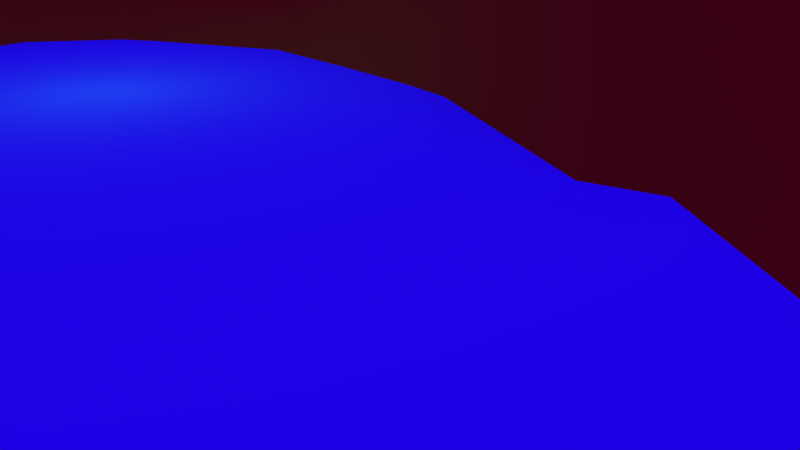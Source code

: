 # Source: af-flyCam.blend  (saved by Blender 2.72.0; exported with 4.5.12 LTS)
import bpy
from mathutils import Matrix  # noqa: F401  (used for matrix-valued properties, if any)

bpy.ops.wm.read_factory_settings(use_empty=True)
scene = bpy.context.scene
scene.name = 'Scene'

# ---- collections
col_collection_1 = bpy.data.collections.new('Collection 1'); scene.collection.children.link(col_collection_1)
col_pot = bpy.data.collections.new('pot')  # instanced only; not linked into the scene
col_tree = bpy.data.collections.new('tree')  # instanced only; not linked into the scene

# ---- images (referenced by path relative to the original .blend; pixels are not part of the script)
import os
ASSET_DIR = os.environ.get("B2B_ASSET_DIR", "")  # directory of the original .blend (textures are referenced by path, not embedded)
HERE = os.path.dirname(os.path.abspath(__file__))  # packed textures are extracted next to this script under _unpacked/

def load_image(name, relpath, width, height, colorspace="sRGB"):
    """Load a texture the original file referenced (path relative to the .blend, or extracted next to this script)."""
    p = next((c for c in (os.path.join(HERE, relpath), os.path.join(ASSET_DIR, relpath)) if relpath and os.path.exists(c)), "")
    if p:
        img = bpy.data.images.load(p, check_existing=True)
        img.name = name
    else:  # same state as the original file: an image datablock whose file is absent (Cycles renders it pink)
        img = bpy.data.images.new(name, width, height)
        img.source = "FILE"
        img.filepath = "//" + (relpath or name)
    img.colorspace_settings.name = colorspace
    return img
img_hdri_sky_029_1_1_jpg = load_image('hdri_sky_029_1_1.jpg', 'hdri_sky_029_1_1.jpg', 1024, 1024, 'sRGB')

# ---- materials (node trees are filled in below, after node groups)
mat_material_002 = bpy.data.materials.new('Material.002')
mat_material_002.alpha_threshold = 0.0
mat_material_002.diffuse_color = (0.01237, 0.3458, 0.8, 1.0)
mat_material_002.roughness = 0.5
mat_material_001 = bpy.data.materials.new('Material.001')
mat_material_001.alpha_threshold = 0.0
mat_material_001.diffuse_color = (0.04101, 0.2668, 0.007034, 1.0)
mat_material_001.roughness = 0.5

# ---- material node trees

# ---- world
world_world = bpy.data.worlds.new('World'); scene.world = world_world
world_world.use_nodes = True; world_world.node_tree.nodes.clear()
_N = world_world.node_tree.nodes; _L = world_world.node_tree.links
n0 = _N.new('ShaderNodeOutputWorld'); n0.name = 'World Output'; n0.location = (300, 300)
n1 = _N.new('ShaderNodeBackground'); n1.name = 'Background'; n1.location = (10, 300)
n2 = _N.new('ShaderNodeTexEnvironment'); n2.name = 'Environment Texture'; n2.location = (-180, 300)
n2.width = 140
n2.image = img_hdri_sky_029_1_1_jpg
_L.new(n1.outputs[0], n0.inputs[0])
_L.new(n2.outputs[0], n1.inputs[0])
n0.is_active_output = True
world_world.color = (0.05088, 0.05088, 0.05088)
world_world.use_sun_shadow = False
world_world.sun_shadow_jitter_overblur = 0.0
world_world.cycles.sampling_method = 'MANUAL'
world_world.cycles.sample_map_resolution = 256

# ---- cameras
cam_camera = bpy.data.cameras.new('Camera')
cam_camera.clip_end = 100.0
cam_camera.lens = 35.0
cam_camera.sensor_width = 32.0
cam_camera.sensor_height = 18.0
cam_camera.ortho_scale = 7.314
cam_camera.dof.focus_distance = 0.0

# ---- lights
light_lamp = bpy.data.lights.new('Lamp', 'POINT')
light_lamp.transmission_factor = 0.0
light_lamp.cutoff_distance = 30.0
light_lamp.energy = 100.0
light_lamp.shadow_buffer_clip_start = 1.001
light_lamp.shadow_soft_size = 0.1
light_lamp.shadow_maximum_resolution = 0.006
light_lamp.use_absolute_resolution = True
light_lamp.cycles.use_multiple_importance_sampling = False

# ---- meshes
me_plane_001 = bpy.data.meshes.new('Plane.001')
me_plane_001.from_pydata([(-1.0, -1.0, 0.0), (1.0, -1.0, 0.0), (-1.0, 1.0, 0.0), (1.0, 1.0, 0.0)], [], [(0, 1, 3, 2)])
me_plane_001.polygons.foreach_set('use_smooth', [True] * 1)
me_plane_001.materials.append(mat_material_002)
me_plane_001.use_remesh_preserve_volume = False
me_plane_001.use_remesh_preserve_attributes = False
me_plane_001.use_mirror_vertex_groups = False
me_plane_001.update()
me_plane = bpy.data.meshes.new('Plane')
me_plane.from_pydata([(-1.0, -1.0, 0.0), (1.0, -1.01, 0.08389), (-1.0, 0.9284, 0.2973), (1.0, 1.0, 0.007102), (-1.0, -0.0009691, 0.004022), (0.0, -1.0, 0.0007699), (1.0, -0.01009, 0.08389), (-3.556e-10, 0.999, 0.01124), (0.0, -9.256e-05, -0.2829), (-1.0, -0.5, 0.0), (0.5, -1.01, 0.08389), (1.0, 0.5, 0.007102), (-0.5, 0.9284, 0.2973), (-1.0, 0.4284, 0.2973), (-0.5, -1.0, 0.0), (1.0, -0.5251, 0.209), (0.5, 1.0, 0.1433), (-3.556e-10, 0.499, -0.03796), (0.0, -0.5043, -0.01008), (-0.5, -0.0009691, -0.04474), (0.5, -0.01009, 0.03854), (0.5, 0.5, 0.1433), (-0.5, 0.4284, 0.2973), (-0.5, -0.5, -0.0221), (0.5, -0.5251, 0.209), (-1.0, -0.75, 0.0), (0.75, -1.015, 0.1216), (1.0, 0.75, 0.03555), (-0.75, 0.9119, 0.3657), (-1.0, 0.2221, 0.116), (-0.25, -1.0, 0.0), (1.0, -0.2712, 0.1763), (0.25, 1.0, 0.09699), (-3.065e-09, 0.7416, 0.06932), (0.0, -0.2515, -0.1829), (-0.75, -0.008352, 0.03466), (0.25, -0.005903, -0.1448), (-1.0, -0.25, 0.0), (0.25, -1.006, 0.0491), (1.0, 0.2485, 0.01273), (-0.25, 0.9721, 0.116), (-1.0, 0.6619, 0.3657), (-0.75, -1.0, 0.0), (1.0, -0.7712, 0.1763), (0.75, 1.0, 0.09699), (0.0, 0.25, -0.1966), (0.0, -0.7515, 0.01273), (-0.25, 0.0, -0.1967), (0.75, -0.01462, 0.1216), (0.5, 0.75, 0.2068), (0.5, 0.2485, 0.03867), (0.25, 0.5, 0.09025), (0.75, 0.5, 0.09699), (-0.5, 0.6619, 0.3657), (-0.5, 0.2221, 0.1063), (-0.75, 0.4119, 0.3657), (-0.25, 0.4721, 0.1031), (-0.5, -0.25, -0.01232), (-0.5, -0.75, -0.002578), (-0.75, -0.5, -0.002578), (-0.25, -0.5, -0.01232), (0.5, -0.2712, 0.1732), (0.5, -0.7712, 0.1763), (0.25, -0.5146, 0.1169), (0.75, -0.5301, 0.3099), (0.75, 0.75, 0.1433), (-0.25, 0.7044, 0.1892), (-0.25, -0.25, -0.1331), (0.75, -0.2751, 0.209), (0.25, 0.75, 0.1433), (0.25, 0.2499, -0.1252), (0.75, 0.2457, 0.04225), (-0.75, 0.6416, 0.4499), (-0.75, 0.2044, 0.1892), (-0.25, 0.2368, -0.08149), (-0.75, -0.25, 0.0), (-0.75, -0.75, 0.0), (-0.25, -0.75, 0.0), (0.25, -0.2601, -0.03883), (0.25, -0.7601, 0.08389), (0.75, -0.7751, 0.209)], [], [(65, 27, 3, 44), (66, 33, 7, 40), (67, 34, 8, 47), (68, 31, 6, 48), (69, 49, 16, 32), (70, 50, 21, 51), (71, 39, 11, 52), (72, 53, 12, 28), (73, 54, 22, 55), (74, 45, 17, 56), (75, 57, 19, 35), (76, 58, 23, 59), (77, 46, 18, 60), (78, 61, 20, 36), (79, 62, 24, 63), (80, 43, 15, 64), (49, 65, 44, 16), (21, 52, 65, 49), (52, 11, 27, 65), (53, 66, 40, 12), (22, 56, 66, 53), (56, 17, 33, 66), (57, 67, 47, 19), (23, 60, 67, 57), (60, 18, 34, 67), (61, 68, 48, 20), (24, 64, 68, 61), (64, 15, 31, 68), (33, 69, 32, 7), (17, 51, 69, 33), (51, 21, 49, 69), (45, 70, 51, 17), (8, 36, 70, 45), (36, 20, 50, 70), (50, 71, 52, 21), (20, 48, 71, 50), (48, 6, 39, 71), (41, 72, 28, 2), (13, 55, 72, 41), (55, 22, 53, 72), (29, 73, 55, 13), (4, 35, 73, 29), (35, 19, 54, 73), (54, 74, 56, 22), (19, 47, 74, 54), (47, 8, 45, 74), (37, 75, 35, 4), (9, 59, 75, 37), (59, 23, 57, 75), (25, 76, 59, 9), (0, 42, 76, 25), (42, 14, 58, 76), (58, 77, 60, 23), (14, 30, 77, 58), (30, 5, 46, 77), (34, 78, 36, 8), (18, 63, 78, 34), (63, 24, 61, 78), (46, 79, 63, 18), (5, 38, 79, 46), (38, 10, 62, 79), (62, 80, 64, 24), (10, 26, 80, 62), (26, 1, 43, 80)])
me_plane.polygons.foreach_set('use_smooth', [True] * 64)
me_plane.materials.append(mat_material_001)
me_plane.use_remesh_preserve_volume = False
me_plane.use_remesh_preserve_attributes = False
me_plane.use_mirror_vertex_groups = False
me_plane.update()

# ---- objects
ob_pot = bpy.data.objects.new('pot', None)
ob_tree_011 = bpy.data.objects.new('tree.011', None)
ob_tree_010 = bpy.data.objects.new('tree.010', None)
ob_tree_009 = bpy.data.objects.new('tree.009', None)
ob_tree_008 = bpy.data.objects.new('tree.008', None)
ob_tree_007 = bpy.data.objects.new('tree.007', None)
ob_tree_006 = bpy.data.objects.new('tree.006', None)
ob_tree_005 = bpy.data.objects.new('tree.005', None)
ob_tree_004 = bpy.data.objects.new('tree.004', None)
ob_tree_003 = bpy.data.objects.new('tree.003', None)
ob_tree_002 = bpy.data.objects.new('tree.002', None)
ob_tree_001 = bpy.data.objects.new('tree.001', None)
ob_tree = bpy.data.objects.new('tree', None)
ob_plane_001 = bpy.data.objects.new('Plane.001', me_plane_001)
ob_plane = bpy.data.objects.new('Plane', me_plane)
ob_lamp = bpy.data.objects.new('Lamp', light_lamp)
ob_camera = bpy.data.objects.new('Camera', cam_camera)

# ---- transforms, parenting, visibility, modifiers, constraints
ob_pot.location = (-12.1, -20.35, 1.487)
ob_pot.scale = (0.2804, 0.2804, 0.2804)
ob_pot.empty_image_offset = (0.0, 0.0)
ob_pot.show_instancer_for_render = False
ob_pot.instance_type = 'COLLECTION'
ob_pot.lineart.crease_threshold = 0.0
ob_tree_011.location = (20.91, -13.91, 8.622)
ob_tree_011.scale = (0.2398, 0.2398, 0.2398)
ob_tree_011.empty_image_offset = (0.0, 0.0)
ob_tree_011.show_instancer_for_render = False
ob_tree_011.instance_type = 'COLLECTION'
ob_tree_011.lineart.crease_threshold = 0.0
ob_tree_010.location = (14.69, -11.1, 6.485)
ob_tree_010.scale = (0.2398, 0.2398, 0.2398)
ob_tree_010.empty_image_offset = (0.0, 0.0)
ob_tree_010.show_instancer_for_render = False
ob_tree_010.instance_type = 'COLLECTION'
ob_tree_010.lineart.crease_threshold = 0.0
ob_tree_009.location = (3.293, -17.72, 2.584)
ob_tree_009.scale = (0.2398, 0.2398, 0.2398)
ob_tree_009.empty_image_offset = (0.0, 0.0)
ob_tree_009.show_instancer_for_render = False
ob_tree_009.instance_type = 'COLLECTION'
ob_tree_009.lineart.crease_threshold = 0.0
ob_tree_008.location = (-10.98, -26.33, 1.433)
ob_tree_008.scale = (0.2398, 0.2398, 0.2398)
ob_tree_008.empty_image_offset = (0.0, 0.0)
ob_tree_008.show_instancer_for_render = False
ob_tree_008.instance_type = 'COLLECTION'
ob_tree_008.lineart.crease_threshold = 0.0
ob_tree_007.location = (-25.03, -15.02, 1.02)
ob_tree_007.scale = (0.2398, 0.2398, 0.2398)
ob_tree_007.empty_image_offset = (0.0, 0.0)
ob_tree_007.show_instancer_for_render = False
ob_tree_007.instance_type = 'COLLECTION'
ob_tree_007.lineart.crease_threshold = 0.0
ob_tree_006.location = (-17.92, 5.106, 4.226)
ob_tree_006.scale = (0.2398, 0.2398, 0.2398)
ob_tree_006.empty_image_offset = (0.0, 0.0)
ob_tree_006.show_instancer_for_render = False
ob_tree_006.instance_type = 'COLLECTION'
ob_tree_006.lineart.crease_threshold = 0.0
ob_tree_005.location = (-23.83, -2.838, 1.997)
ob_tree_005.scale = (0.2398, 0.2398, 0.2398)
ob_tree_005.empty_image_offset = (0.0, 0.0)
ob_tree_005.show_instancer_for_render = False
ob_tree_005.instance_type = 'COLLECTION'
ob_tree_005.lineart.crease_threshold = 0.0
ob_tree_004.location = (-11.67, 13.67, 7.083)
ob_tree_004.scale = (0.2398, 0.2398, 0.2398)
ob_tree_004.empty_image_offset = (0.0, 0.0)
ob_tree_004.show_instancer_for_render = False
ob_tree_004.instance_type = 'COLLECTION'
ob_tree_004.lineart.crease_threshold = 0.0
ob_tree_003.location = (-8.681, 13.3, 4.05)
ob_tree_003.scale = (0.2398, 0.2398, 0.2398)
ob_tree_003.empty_image_offset = (0.0, 0.0)
ob_tree_003.show_instancer_for_render = False
ob_tree_003.instance_type = 'COLLECTION'
ob_tree_003.lineart.crease_threshold = 0.0
ob_tree_002.location = (7.404, 15.18, 3.497)
ob_tree_002.scale = (0.2398, 0.2398, 0.2398)
ob_tree_002.empty_image_offset = (0.0, 0.0)
ob_tree_002.show_instancer_for_render = False
ob_tree_002.instance_type = 'COLLECTION'
ob_tree_002.lineart.crease_threshold = 0.0
ob_tree_001.location = (15.07, 7.17, 1.89)
ob_tree_001.scale = (0.2398, 0.2398, 0.2398)
ob_tree_001.empty_image_offset = (0.0, 0.0)
ob_tree_001.show_instancer_for_render = False
ob_tree_001.instance_type = 'COLLECTION'
ob_tree_001.lineart.crease_threshold = 0.0
ob_tree.location = (17.28, 0.0, 2.462)
ob_tree.scale = (0.2398, 0.2398, 0.2398)
ob_tree.empty_image_offset = (0.0, 0.0)
ob_tree.show_instancer_for_render = False
ob_tree.instance_type = 'COLLECTION'
ob_tree.lineart.crease_threshold = 0.0
ob_plane_001.location = (-0.2842, -0.4039, 1.414)
ob_plane_001.scale = (28.31, 28.31, 28.31)
ob_plane_001.lineart.crease_threshold = 0.0
ob_plane.location = (0.0, 0.0, 1.521)
ob_plane.scale = (31.01, 31.01, 31.01)
ob_plane.lineart.crease_threshold = 0.0
ob_lamp.location = (4.076, 1.005, 5.904)
ob_lamp.rotation_euler = (0.6503, 0.05522, 1.866)
ob_lamp.lock_rotations_4d = False
ob_lamp.empty_display_type = 'ARROWS'
ob_lamp.color = (0.0, 0.0, 0.0, 0.0)
ob_lamp.lineart.crease_threshold = 0.0
ob_camera.location = (-19.47, -19.01, 7.836)
ob_camera.rotation_euler = (1.205, -0.001065, 5.088)
ob_camera.scale = (3.419, 3.419, 3.419)
ob_camera.lock_rotations_4d = False
ob_camera.empty_display_type = 'ARROWS'
ob_camera.color = (0.0, 0.0, 0.0, 0.0)
ob_camera.display_type = 'WIRE'
ob_camera.lineart.crease_threshold = 0.0
ob_pot.instance_collection = col_pot
ob_tree_011.instance_collection = col_tree
ob_tree_010.instance_collection = col_tree
ob_tree_009.instance_collection = col_tree
ob_tree_008.instance_collection = col_tree
ob_tree_007.instance_collection = col_tree
ob_tree_006.instance_collection = col_tree
ob_tree_005.instance_collection = col_tree
ob_tree_004.instance_collection = col_tree
ob_tree_003.instance_collection = col_tree
ob_tree_002.instance_collection = col_tree
ob_tree_001.instance_collection = col_tree
ob_tree.instance_collection = col_tree

# ---- collection membership
col_collection_1.objects.link(ob_pot)
col_collection_1.objects.link(ob_tree_011)
col_collection_1.objects.link(ob_tree_010)
col_collection_1.objects.link(ob_tree_009)
col_collection_1.objects.link(ob_tree_008)
col_collection_1.objects.link(ob_tree_007)
col_collection_1.objects.link(ob_tree_006)
col_collection_1.objects.link(ob_tree_005)
col_collection_1.objects.link(ob_tree_004)
col_collection_1.objects.link(ob_tree_003)
col_collection_1.objects.link(ob_tree_002)
col_collection_1.objects.link(ob_tree_001)
col_collection_1.objects.link(ob_tree)
col_collection_1.objects.link(ob_plane_001)
col_collection_1.objects.link(ob_plane)
col_collection_1.objects.link(ob_lamp)
col_collection_1.objects.link(ob_camera)

# ---- scene / render settings (as saved in the file)
scene.camera = ob_camera
scene.frame_start = 1; scene.frame_end = 120; scene.frame_set(44)
scene.render.engine = 'CYCLES'
scene.render.dither_intensity = 0.0
scene.cycles.use_denoising = False
scene.cycles.samples = 10
scene.cycles.sampling_pattern = 'TABULATED_SOBOL'
scene.cycles.light_sampling_threshold = 0.0
scene.cycles.use_adaptive_sampling = False
scene.cycles.use_light_tree = False
scene.cycles.blur_glossy = 0.0
scene.cycles.pixel_filter_type = 'GAUSSIAN'
scene.cycles.sample_clamp_indirect = 0.0
scene.view_settings.view_transform = 'Standard'
bpy.context.view_layer.update()
